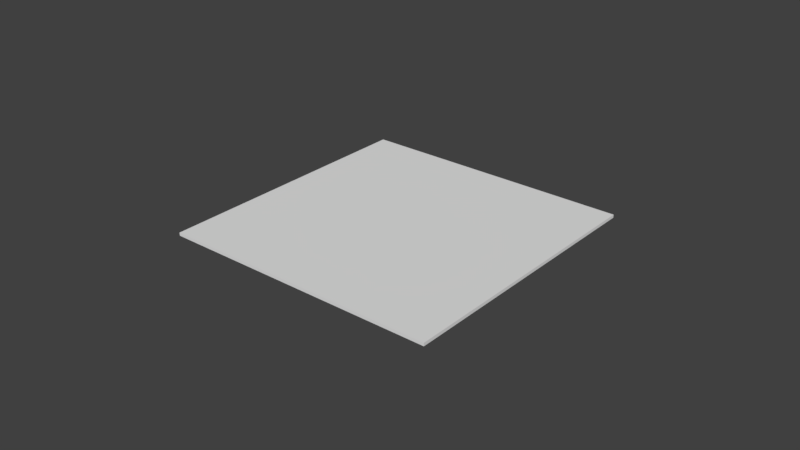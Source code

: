 # Source: marker_template.blend  (saved by Blender 2.79.0; exported with 4.5.12 LTS)
import bpy
from mathutils import Matrix  # noqa: F401  (used for matrix-valued properties, if any)

bpy.ops.wm.read_factory_settings(use_empty=True)
scene = bpy.context.scene
scene.name = 'Scene'

# ---- collections
col_collection_1 = bpy.data.collections.new('Collection 1'); scene.collection.children.link(col_collection_1)

# ---- world
world_world = bpy.data.worlds.new('World'); scene.world = world_world
world_world.color = (0.05088, 0.05088, 0.05088)
world_world.use_sun_shadow = False
world_world.sun_shadow_jitter_overblur = 0.0
world_world.cycles.sampling_method = 'MANUAL'

# ---- meshes
me_cube = bpy.data.meshes.new('Cube')
me_cube.from_pydata([(1.0, 1.0, -1.0), (1.0, -1.0, -1.0), (-1.0, -1.0, -1.0), (-1.0, 1.0, -1.0), (1.0, 1.0, 1.0), (1.0, -1.0, 1.0), (-1.0, -1.0, 1.0), (-1.0, 1.0, 1.0)], [], [(0, 1, 2, 3), (4, 7, 6, 5), (0, 4, 5, 1), (1, 5, 6, 2), (2, 6, 7, 3), (4, 0, 3, 7)])
me_cube.use_remesh_preserve_volume = False
me_cube.use_remesh_preserve_attributes = False
me_cube.use_mirror_vertex_groups = False
me_cube.update()

# ---- objects
ob_cube = bpy.data.objects.new('Cube', me_cube)

# ---- transforms, parenting, visibility, modifiers, constraints
ob_cube.location = (0.0, 0.0, 0.0)
ob_cube.scale = (0.045, 0.045, 0.0005)
ob_cube.lock_rotations_4d = False
ob_cube.empty_display_type = 'ARROWS'
ob_cube.lineart.crease_threshold = 0.0

# ---- collection membership
col_collection_1.objects.link(ob_cube)

# ---- scene / render settings (as saved in the file)
scene.frame_start = 1; scene.frame_end = 250; scene.frame_set(1)
scene.render.engine = 'BLENDER_EEVEE_NEXT'
scene.render.resolution_percentage = 50
scene.render.dither_intensity = 0.0
scene.cycles.use_denoising = False
scene.cycles.samples = 128
scene.cycles.sampling_pattern = 'TABULATED_SOBOL'
scene.cycles.use_adaptive_sampling = False
scene.cycles.use_light_tree = False
scene.cycles.blur_glossy = 0.0
scene.cycles.sample_clamp_indirect = 0.0
scene.view_settings.view_transform = 'Standard'
bpy.context.view_layer.update()

# ---- added for rendering (the .blend has no active camera and no usable light): camera, sun
cam_auto = bpy.data.cameras.new('AutoCamera')
cam_auto.lens = 50.0
cam_auto.sensor_width = 36.0
cam_auto.clip_end = 1000.0
ob_auto_camera = bpy.data.objects.new('AutoCamera', cam_auto)
scene.collection.objects.link(ob_auto_camera)
ob_auto_camera.location = (0.185045, -0.222054, 0.148036)
ob_auto_camera.rotation_euler = (1.09748, -7.21219e-08, 0.694738)
scene.camera = ob_auto_camera
light_auto_sun = bpy.data.lights.new('AutoSun', 'SUN')
light_auto_sun.energy = 3.0
light_auto_sun.angle = 0.0523599
ob_auto_sun = bpy.data.objects.new('AutoSun', light_auto_sun)
scene.collection.objects.link(ob_auto_sun)
ob_auto_sun.rotation_euler = (0.872665, 0.174533, 0.523599)
bpy.context.view_layer.update()
